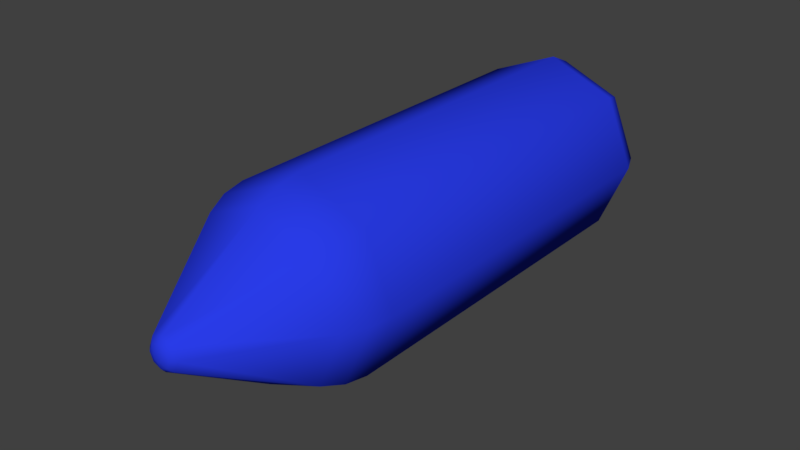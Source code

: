 # Source: monster_bullet.blend  (saved by Blender 2.78.0; exported with 4.5.12 LTS)
import bpy
from mathutils import Matrix  # noqa: F401  (used for matrix-valued properties, if any)

bpy.ops.wm.read_factory_settings(use_empty=True)
scene = bpy.context.scene
scene.name = 'Scene'

# ---- collections
col_collection_1 = bpy.data.collections.new('Collection 1'); scene.collection.children.link(col_collection_1)

# ---- materials (node trees are filled in below, after node groups)
mat_monsterbullet = bpy.data.materials.new('monsterbullet')
mat_monsterbullet.alpha_threshold = 0.0
mat_monsterbullet.roughness = 0.5

# ---- material node trees
mat_monsterbullet.use_nodes = True; mat_monsterbullet.node_tree.nodes.clear()
_N = mat_monsterbullet.node_tree.nodes; _L = mat_monsterbullet.node_tree.links
n0 = _N.new('ShaderNodeOutputMaterial'); n0.name = 'Material Output'; n0.location = (300, 300)
n1 = _N.new('ShaderNodeBsdfDiffuse'); n1.name = 'Diffuse BSDF'; n1.location = (10, 300)
n1.inputs[0].default_value = (0.02242, 0.0444, 0.8, 1.0)
_L.new(n1.outputs[0], n0.inputs[0])
n0.is_active_output = True

# ---- world
world_world = bpy.data.worlds.new('World'); scene.world = world_world
world_world.color = (0.05088, 0.05088, 0.05088)
world_world.use_sun_shadow = False
world_world.sun_shadow_jitter_overblur = 0.0
world_world.cycles.sampling_method = 'MANUAL'

# ---- meshes
me_cylinder = bpy.data.meshes.new('Cylinder')
me_cylinder.from_pydata([(-1.49e-08, 0.2375, -0.8621), (-1.949e-08, 0.39, -0.7212), (-1.956e-08, 0.3453, -0.8208), (0.1679, 0.1679, -0.8621), (0.2758, 0.2758, -0.7212), (0.2442, 0.2442, -0.8208), (0.2375, -3.725e-09, -0.8621), (0.39, -1.705e-08, -0.7212), (0.3453, -1.35e-08, -0.8208), (0.1679, -0.1679, -0.8621), (0.2758, -0.2758, -0.7212), (0.2442, -0.2442, -0.8208), (-2.235e-08, -0.2375, -0.8621), (-5.358e-08, -0.39, -0.7212), (-4.61e-08, -0.3453, -0.8208), (-0.1679, -0.1679, -0.8621), (-0.2758, -0.2758, -0.7212), (-0.2442, -0.2442, -0.8208), (-0.2375, 3.725e-09, -0.8621), (-0.39, 4.651e-09, -0.7212), (-0.3453, 4.657e-09, -0.8208), (-0.1679, 0.1679, -0.8621), (-0.2758, 0.2758, -0.7212), (-0.2442, 0.2442, -0.8208), (0.01264, 0.01264, 1.387), (0.04587, 0.04587, 1.363), (0.03146, 0.03146, 1.38), (8.398e-09, 0.06487, 1.363), (1.304e-08, 0.01787, 1.387), (9.488e-09, 0.04449, 1.38), (0.01787, -2.794e-09, 1.387), (0.06487, -2.281e-09, 1.363), (0.04449, -2.154e-09, 1.38), (0.01264, -0.01264, 1.387), (0.04587, -0.04587, 1.363), (0.03146, -0.03146, 1.38), (1.118e-08, -0.01787, 1.387), (2.727e-09, -0.06487, 1.363), (5.413e-09, -0.04449, 1.38), (-0.01264, -0.01264, 1.387), (-0.04587, -0.04587, 1.363), (-0.03146, -0.03146, 1.38), (-0.01787, 9.313e-10, 1.387), (-0.06487, 1.328e-09, 1.363), (-0.04449, 1.164e-09, 1.38), (-0.01264, 0.01264, 1.387), (-0.04587, 0.04587, 1.363), (-0.03146, 0.03146, 1.38), (2.063e-08, 0.39, 0.7636), (2.078e-08, 0.3352, 0.9465), (2.189e-08, 0.3739, 0.858), (0.237, 0.237, 0.9465), (0.2758, 0.2758, 0.7636), (0.2644, 0.2644, 0.858), (0.3352, -1.456e-08, 0.9465), (0.39, -1.705e-08, 0.7636), (0.3739, -1.63e-08, 0.858), (0.237, -0.237, 0.9465), (0.2758, -0.2758, 0.7636), (0.2644, -0.2644, 0.858), (-8.519e-09, -0.3352, 0.9465), (-1.346e-08, -0.39, 0.7636), (-1.094e-08, -0.3739, 0.858), (-0.237, -0.237, 0.9465), (-0.2758, -0.2758, 0.7636), (-0.2644, -0.2644, 0.858), (-0.3352, 4.09e-09, 0.9465), (-0.39, 4.651e-09, 0.7636), (-0.3739, 4.657e-09, 0.858), (-0.237, 0.237, 0.9465), (-0.2758, 0.2758, 0.7636), (-0.2644, 0.2644, 0.858)], [], [(51, 49, 27, 25), (57, 54, 31, 34), (60, 57, 34, 37), (63, 60, 37, 40), (66, 63, 40, 43), (69, 66, 43, 46), (10, 58, 61, 13), (54, 51, 25, 31), (49, 69, 46, 27), (1, 4, 5, 2), (2, 5, 3, 0), (4, 7, 8, 5), (5, 8, 6, 3), (7, 10, 11, 8), (8, 11, 9, 6), (10, 13, 14, 11), (11, 14, 12, 9), (13, 16, 17, 14), (14, 17, 15, 12), (16, 19, 20, 17), (17, 20, 18, 15), (19, 22, 23, 20), (20, 23, 21, 18), (22, 1, 2, 23), (23, 2, 0, 21), (0, 3, 6, 9, 12, 15, 18, 21), (7, 55, 58, 10), (16, 64, 67, 19), (4, 52, 55, 7), (19, 67, 70, 22), (13, 61, 64, 16), (22, 70, 48, 1), (25, 27, 29, 26), (26, 29, 28, 24), (31, 25, 26, 32), (32, 26, 24, 30), (34, 31, 32, 35), (35, 32, 30, 33), (37, 34, 35, 38), (38, 35, 33, 36), (40, 37, 38, 41), (41, 38, 36, 39), (43, 40, 41, 44), (44, 41, 39, 42), (46, 43, 44, 47), (47, 44, 42, 45), (27, 46, 47, 29), (29, 47, 45, 28), (24, 28, 45, 42, 39, 36, 33, 30), (52, 48, 50, 53), (53, 50, 49, 51), (55, 52, 53, 56), (56, 53, 51, 54), (58, 55, 56, 59), (59, 56, 54, 57), (61, 58, 59, 62), (62, 59, 57, 60), (64, 61, 62, 65), (65, 62, 60, 63), (67, 64, 65, 68), (68, 65, 63, 66), (70, 67, 68, 71), (71, 68, 66, 69), (48, 70, 71, 50), (50, 71, 69, 49), (1, 48, 52, 4)])
me_cylinder.polygons.foreach_set('use_smooth', [True] * 66)
me_cylinder.materials.append(mat_monsterbullet)
me_cylinder.use_remesh_preserve_volume = False
me_cylinder.use_remesh_preserve_attributes = False
me_cylinder.use_mirror_vertex_groups = False
me_cylinder.update()

# ---- objects
ob_cylinder = bpy.data.objects.new('Cylinder', me_cylinder)

# ---- transforms, parenting, visibility, modifiers, constraints
ob_cylinder.location = (0.0, 0.0, 0.0)
ob_cylinder.rotation_euler = (1.571, 1.571, 0.0)
ob_cylinder.scale = (0.3366, 0.3366, 0.3366)
ob_cylinder.lineart.crease_threshold = 0.0

# ---- collection membership
col_collection_1.objects.link(ob_cylinder)

# ---- scene / render settings (as saved in the file)
scene.frame_start = 1; scene.frame_end = 250; scene.frame_set(1)
scene.render.engine = 'CYCLES'
scene.render.resolution_percentage = 50
scene.render.dither_intensity = 0.0
scene.cycles.use_denoising = False
scene.cycles.samples = 128
scene.cycles.sampling_pattern = 'TABULATED_SOBOL'
scene.cycles.light_sampling_threshold = 0.0
scene.cycles.use_adaptive_sampling = False
scene.cycles.use_light_tree = False
scene.cycles.blur_glossy = 0.0
scene.cycles.sample_clamp_indirect = 0.0
scene.view_settings.view_transform = 'Standard'
bpy.context.view_layer.update()

# ---- added for rendering (the .blend has no active camera and no usable light): camera, sun
cam_auto = bpy.data.cameras.new('AutoCamera')
cam_auto.lens = 50.0
cam_auto.sensor_width = 36.0
cam_auto.clip_end = 1000.0
ob_auto_camera = bpy.data.objects.new('AutoCamera', cam_auto)
scene.collection.objects.link(ob_auto_camera)
ob_auto_camera.location = (0.780099, -1.02448, 0.624079)
ob_auto_camera.rotation_euler = (1.09748, -7.21219e-08, 0.694738)
scene.camera = ob_auto_camera
light_auto_sun = bpy.data.lights.new('AutoSun', 'SUN')
light_auto_sun.energy = 3.0
light_auto_sun.angle = 0.0523599
ob_auto_sun = bpy.data.objects.new('AutoSun', light_auto_sun)
scene.collection.objects.link(ob_auto_sun)
ob_auto_sun.rotation_euler = (0.872665, 0.174533, 0.523599)
bpy.context.view_layer.update()
